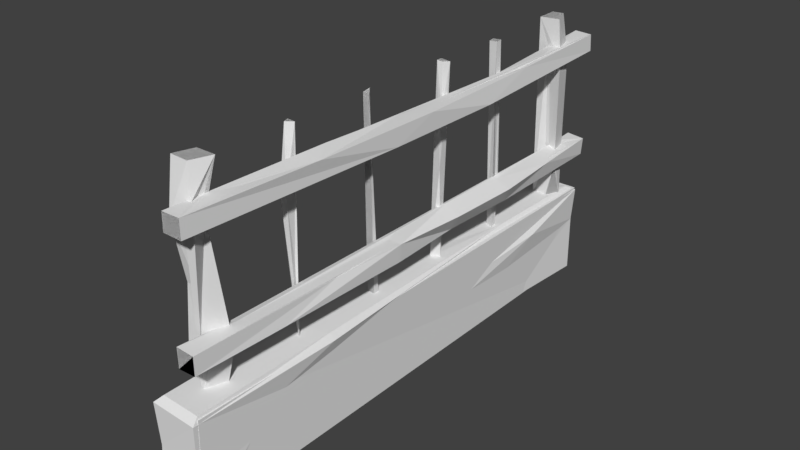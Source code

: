 # Source: fence.blend  (saved by Blender 2.79.0; exported with 4.5.12 LTS)
import bpy
from mathutils import Matrix  # noqa: F401  (used for matrix-valued properties, if any)

bpy.ops.wm.read_factory_settings(use_empty=True)
scene = bpy.context.scene
scene.name = 'Scene'

# ---- collections
col_collection_1 = bpy.data.collections.new('Collection 1'); scene.collection.children.link(col_collection_1)

# ---- world
world_world = bpy.data.worlds.new('World'); scene.world = world_world
world_world.color = (0.05088, 0.05088, 0.05088)
world_world.use_sun_shadow = False
world_world.sun_shadow_jitter_overblur = 0.0
world_world.cycles.sampling_method = 'MANUAL'
world_world.light_settings.ao_factor = 0.9149

# ---- meshes
me_cube_000 = bpy.data.meshes.new('Cube.000')
me_cube_000.from_pydata([(-2.703, 29.81, -0.3358), (2.538, -29.53, -0.5855), (-2.546, -29.7, -0.4287), (2.34, 28.16, -0.3289), (-3.936, 12.28, -0.1056), (-2.0, -29.7, 9.339), (-2.688, 29.36, 10.43), (2.861, 29.74, 10.26), (2.58, -29.32, 9.759)], [], [(6, 7, 0), (6, 0, 4), (5, 4, 2), (8, 1, 3), (1, 5, 2), (8, 5, 1), (0, 7, 3), (5, 6, 4), (7, 8, 3), (7, 6, 8), (8, 6, 5)])
me_cube_000.use_remesh_preserve_volume = False
me_cube_000.use_remesh_preserve_attributes = False
me_cube_000.use_mirror_vertex_groups = False
me_cube_000.update()
me_plane_000 = bpy.data.meshes.new('Plane.000')
me_plane_000.from_pydata([(0.9081, -29.48, 29.07), (1.042, 30.5, 27.08), (2.986, -29.49, 27.11), (2.986, -29.49, 29.11), (2.986, 30.5, 29.11), (0.8503, -29.49, 27.16), (0.99, 30.49, 29.2), (3.089, 30.49, 27.22), (0.9306, -29.47, 16.57), (0.8994, 30.49, 14.57), (2.985, -29.49, 14.48), (2.985, -29.49, 16.48), (2.883, 30.5, 14.43), (3.029, 30.51, 16.43), (0.9821, -29.49, 14.41), (0.9699, 30.48, 16.64), (-0.1355, 25.19, 9.845), (1.585, 24.96, 9.927), (-0.377, 27.23, 9.878), (2.321, 27.05, 9.94), (1.515, 14.46, 9.884), (0.6859, 14.74, 9.857), (1.488, 15.14, 9.885), (0.4995, 4.695, 10.02), (1.377, 5.416, 9.93), (0.2645, -4.991, 9.853), (1.08, -4.945, 9.849), (1.048, -4.23, 9.954), (0.7979, -15.29, 9.884), (0.07057, -14.76, 9.873), (-0.04427, -26.34, 9.844), (-0.2077, -24.89, 9.86), (0.7421, -24.2, 9.842), (0.1978, 26.63, 32.12), (2.495, 24.34, 32.19), (1.615, 26.56, 32.2), (0.581, 14.72, 32.02), (0.6466, 5.942, 32.16), (1.269, 5.231, 32.14), (0.5124, -4.55, 32.03), (-0.09151, -14.57, 31.9), (0.3061, -15.39, 32.0), (0.9167, -14.71, 31.93), (-0.575, -24.29, 32.28), (-1.145, -26.49, 32.33), (0.8634, -26.51, 32.28), (1.553, -24.23, 32.24), (1.043, -5.259, 31.75), (0.7264, 5.16, 32.21), (1.622, 14.65, 32.11), (0.3064, -5.249, 31.78), (1.632, 6.073, 32.01), (0.6196, 5.601, 9.957), (0.2763, -4.097, 9.888), (1.665, 13.87, 32.08), (0.6904, 13.96, 31.99), (0.1128, 24.27, 32.05), (1.161, -25.47, 27.21), (1.018, -25.44, 27.26), (0.9325, -27.51, 27.21), (1.956, -27.34, 27.14), (0.9926, -24.27, 16.32), (0.9728, -25.93, 16.4), (1.015, -25.79, 14.7), (1.228, -24.99, 29.18), (1.202, -25.35, 29.18), (1.067, -25.8, 28.81), (1.076, -27.12, 29.13), (1.149, -26.1, 29.16), (1.856, -24.12, 14.38), (1.212, -24.1, 14.24), (1.157, -25.4, 14.28), (1.313, -24.99, 29.17), (1.741, -24.34, 16.5), (1.572, -27.05, 29.09), (0.9351, 27.52, 14.74), (0.9568, 25.73, 14.84), (1.472, 14.88, 15.28), (1.553, 14.31, 15.44), (1.51, 14.33, 15.3), (1.247, 27.59, 16.72), (1.438, 25.6, 16.78), (2.389, 25.44, 16.48), (1.551, 14.31, 15.28), (2.055, 27.35, 14.51), (2.419, 25.5, 14.5), (1.135, 26.79, 29.06), (1.228, 24.43, 28.97), (1.638, 13.98, 28.57), (1.64, 13.96, 28.51), (1.639, 13.96, 28.57), (1.274, 26.98, 26.98), (1.43, 24.63, 26.92), (2.329, 26.8, 27.05), (2.933, 24.37, 27.05), (1.641, 13.96, 28.57), (1.938, 27.48, 16.52), (2.075, 26.69, 29.13), (2.801, 24.33, 29.07)], [], [(11, 8, 14, 10), (3, 2, 7, 4), (24, 51, 38), (60, 59, 67, 74, 45, 44, 30), (38, 51, 37, 48), (61, 73, 62, 8, 11, 13, 15, 80, 96, 82, 81), (6, 4, 7, 1), (82, 94, 92, 87, 98, 34, 56, 16, 17, 85, 76, 81), (45, 46, 43, 44), (53, 27, 26, 25), (18, 19, 17, 16), (97, 35, 34, 98), (52, 37, 51, 24), (0, 67, 59, 5), (86, 97, 98, 87, 88, 95, 90, 64, 72, 65, 68, 74, 67, 0, 3, 4, 6), (23, 48, 37, 52), (2, 3, 0, 5), (47, 39, 50), (21, 36, 49, 22), (15, 13, 12, 9), (54, 49, 36, 55), (86, 6, 1, 91), (75, 80, 15, 9), (42, 41, 28), (66, 65, 72, 46, 45, 74, 68), (22, 49, 54, 95, 88, 89, 78, 77, 83, 20), (25, 26, 47, 50), (24, 38, 48, 23), (41, 40, 29, 28), (96, 93, 94, 82), (19, 84, 85, 17), (30, 44, 43, 31), (32, 69, 71, 63, 62, 73, 57, 60, 30), (40, 42, 28, 29), (21, 22, 20), (23, 52, 24), (31, 32, 30), (41, 42, 40), (25, 50, 39, 53), (39, 47, 26, 27, 53), (55, 36, 21), (64, 90, 89, 88, 87, 92, 58), (33, 35, 97, 86, 91, 93, 96, 80, 75, 84, 19, 18), (61, 81, 76, 77, 78, 79, 70), (12, 13, 11, 10), (18, 16, 56, 33), (14, 8, 62, 63, 71), (9, 12, 10, 14, 71, 69, 70, 79, 83, 77, 76, 85, 84, 75), (20, 83, 79, 78, 89, 90, 95, 54, 55, 21), (59, 60, 57, 58, 92, 94, 93, 91, 1, 7, 2, 5), (64, 58, 57, 73, 61, 70, 69, 32, 31, 43, 46, 72), (65, 66, 68), (56, 34, 35, 33)])
me_plane_000.use_remesh_preserve_volume = False
me_plane_000.use_remesh_preserve_attributes = False
me_plane_000.use_mirror_vertex_groups = False
me_plane_000.update()
me_plane_001 = bpy.data.meshes.new('Plane.001')
me_plane_001.from_pydata([(0.9081, -29.48, 29.07), (1.042, 30.5, 27.08), (2.986, -29.49, 27.11), (2.986, -29.49, 29.11), (2.986, 30.5, 29.11), (2.164, 13.5, 26.62), (2.145, 3.831, 27.03), (1.563, -12.35, 27.57), (0.8503, -29.49, 27.16), (2.127, -12.35, 29.51), (2.207, -2.715, 29.16), (1.659, 13.46, 28.55), (0.99, 30.49, 29.2), (4.031, -4.679, 27.13), (4.122, 9.716, 27.09), (3.089, 30.49, 27.22), (3.521, 16.65, 28.99), (4.144, 0.3469, 29.11), (3.891, -14.74, 29.19), (0.9306, -29.47, 16.57), (0.8994, 30.49, 14.57), (2.985, -29.49, 14.48), (2.985, -29.49, 16.48), (2.883, 30.5, 14.43), (3.029, 30.51, 16.43), (1.003, 21.87, 15.06), (1.651, 12.22, 15.36), (1.431, -3.78, 14.49), (1.714, -12.35, 13.87), (0.9821, -29.49, 14.41), (1.135, -12.35, 15.76), (1.582, -3.78, 16.49), (2.376, 4.79, 17.26), (2.609, 13.38, 17.12), (0.9699, 30.48, 16.64), (3.213, -19.36, 14.48), (3.44, -3.78, 14.48), (3.175, 4.788, 14.63), (3.371, 14.11, 14.53), (3.564, 21.97, 16.31), (4.363, 13.42, 16.38), (4.195, 4.801, 16.41), (3.594, -3.78, 16.48), (3.02, -12.39, 16.36), (-0.1355, 25.19, 9.845), (1.585, 24.96, 9.927), (-0.377, 27.23, 9.878), (2.321, 27.05, 9.94), (1.515, 14.46, 9.884), (0.6859, 14.74, 9.857), (1.488, 15.14, 9.885), (0.4995, 4.695, 10.02), (1.377, 5.416, 9.93), (0.2645, -4.991, 9.853), (1.08, -4.945, 9.849), (1.048, -4.23, 9.954), (0.7979, -15.29, 9.884), (0.07057, -14.76, 9.873), (-0.04427, -26.34, 9.844), (-0.2077, -24.89, 9.86), (0.7421, -24.2, 9.842), (0.1978, 26.63, 32.12), (2.495, 24.34, 32.19), (1.615, 26.56, 32.2), (0.581, 14.72, 32.02), (0.6466, 5.942, 32.16), (1.269, 5.231, 32.14), (0.5124, -4.55, 32.03), (-0.09151, -14.57, 31.9), (0.3061, -15.39, 32.0), (0.9167, -14.71, 31.93), (-0.575, -24.29, 32.28), (-1.145, -26.49, 32.33), (0.8634, -26.51, 32.28), (1.553, -24.23, 32.24), (0.2105, 27.73, 16.55), (1.043, -5.259, 31.75), (0.6535, -15.02, 16.02), (0.7516, -16.0, 25.33), (0.7264, 5.16, 32.21), (1.397, 15.45, 16.66), (1.622, 14.65, 32.11), (0.3064, -5.249, 31.78), (1.632, 6.073, 32.01), (0.6196, 5.601, 9.957), (0.5857, -26.63, 14.79), (0.7448, -26.53, 20.82), (0.2763, -4.097, 9.888), (2.159, 25.17, 21.01), (0.8513, -4.771, 21.73), (1.665, 13.87, 32.08), (0.7163, 14.57, 16.15), (0.6904, 13.96, 31.99), (0.01847, -16.04, 25.37), (1.866, -24.1, 14.19), (-1.028, -26.67, 14.76), (-0.6479, -26.46, 20.8), (-0.5141, -27.75, 27.28), (0.875, 15.52, 14.97), (1.619, 4.688, 20.92), (1.554, 4.916, 27.33), (0.4576, 25.87, 15.44), (0.1128, 24.27, 32.05), (-0.8723, -25.16, 27.22), (-0.67, -24.08, 15.56), (-0.008215, -15.21, 25.03), (1.767, 27.68, 19.47), (1.554, 4.916, 27.33), (1.131, -25.46, 27.22), (1.159, -25.47, 27.21), (1.161, -25.47, 27.21), (1.16, -25.47, 27.21), (1.018, -25.44, 27.26), (1.316, -25.85, 27.16), (1.108, -27.47, 27.16), (0.9325, -27.51, 27.21), (1.956, -27.34, 27.14), (0.9926, -24.27, 16.32), (1.03, -24.11, 14.83), (0.9728, -25.93, 16.4), (1.015, -25.79, 14.7), (1.56, -24.33, 16.5), (1.488, -24.91, 16.51), (1.474, -24.95, 16.51), (1.075, -25.11, 28.69), (1.031, -25.38, 27.6), (0.9959, -27.18, 28.87), (0.934, -27.52, 27.27), (1.228, -24.99, 29.18), (1.202, -25.35, 29.18), (1.067, -25.8, 28.81), (1.076, -27.12, 29.13), (1.149, -26.1, 29.16), (1.856, -24.12, 14.38), (1.616, -24.09, 14.33), (1.212, -24.1, 14.24), (1.835, -24.16, 14.38), (1.551, -24.72, 14.34), (1.157, -25.4, 14.28), (1.313, -24.99, 29.17), (1.395, -27.07, 29.09), (1.455, -26.78, 29.09), (1.1, -24.09, 14.61), (1.059, -25.69, 14.57), (1.741, -24.34, 16.5), (1.572, -27.05, 29.09), (1.357, 27.45, 14.56), (0.9351, 27.52, 14.74), (1.637, 25.6, 14.56), (0.9568, 25.73, 14.84), (0.981, 27.6, 16.11), (0.9882, 25.75, 15.77), (0.9711, 25.79, 15.28), (1.077, 27.6, 16.44), (1.149, 25.68, 16.31), (1.472, 14.88, 15.28), (1.553, 14.31, 15.44), (1.51, 14.33, 15.3), (1.247, 27.59, 16.72), (1.438, 25.6, 16.78), (2.133, 26.67, 16.49), (2.219, 26.31, 16.49), (1.882, 27.49, 16.53), (2.389, 25.44, 16.48), (1.551, 14.31, 15.28), (2.055, 27.35, 14.51), (2.465, 25.63, 14.5), (2.419, 25.5, 14.5), (1.135, 26.79, 29.06), (1.17, 26.96, 27.38), (1.228, 24.43, 28.97), (1.256, 24.58, 27.59), (1.638, 13.98, 28.57), (1.64, 13.96, 28.51), (1.639, 13.96, 28.57), (1.274, 26.98, 26.98), (1.43, 24.63, 26.92), (2.329, 26.8, 27.05), (2.34, 26.7, 27.05), (2.786, 24.93, 27.03), (2.757, 24.4, 27.01), (2.933, 24.37, 27.05), (1.536, 26.72, 29.12), (1.682, 26.71, 29.15), (2.12, 24.31, 29.11), (1.92, 24.31, 29.08), (1.641, 13.96, 28.57), (1.938, 27.48, 16.52), (2.075, 26.69, 29.13), (2.402, 25.87, 29.1), (2.801, 24.33, 29.07)], [], [(12, 15, 1), (13, 3, 2), (2, 0, 8), (0, 3, 18, 141, 145, 140), (4, 12, 183, 188, 189, 190, 184, 16), (16, 10, 17), (10, 18, 17), (15, 179, 178, 177, 175, 1), (14, 6, 5), (6, 13, 7), (7, 13, 113, 111, 110, 109, 108, 112), (15, 16, 14), (17, 13, 14), (0, 126, 127, 115, 8), (7, 10, 6), (6, 11, 5), (11, 171, 176, 5), (25, 151, 152, 149), (34, 23, 20), (43, 21, 35), (22, 29, 21), (19, 22, 43, 121, 144, 122), (24, 34, 162, 187, 160, 39), (39, 33, 40), (33, 41, 40), (32, 42, 41), (31, 43, 42), (20, 146, 147), (38, 26, 157, 164, 155, 25), (37, 27, 26), (36, 28, 27), (28, 35, 29, 138, 137, 136, 133, 134, 135), (23, 39, 38), (38, 41, 37), (37, 42, 36), (42, 35, 36), (29, 120, 143, 138), (30, 27, 28), (31, 26, 27), (26, 154, 151, 25, 155, 156, 157), (12, 4, 15), (13, 18, 3), (2, 3, 0), (8, 114, 116, 113, 13, 2), (16, 184, 185, 170, 172, 186, 174, 11), (16, 11, 10), (10, 9, 18), (9, 128, 139, 129, 132, 141, 18), (15, 14, 5, 180, 181, 179), (6, 14, 13), (4, 16, 15), (16, 17, 14), (13, 17, 18), (0, 131, 126), (7, 9, 10), (6, 10, 11), (11, 174, 173, 172, 170, 171), (34, 24, 23), (43, 22, 21), (22, 19, 29), (29, 35, 21), (39, 160, 161, 163, 159, 33), (33, 32, 41), (32, 31, 42), (31, 30, 43), (43, 30, 117, 121), (20, 23, 38, 148, 167, 166, 165, 146), (26, 38, 37), (37, 36, 27), (36, 35, 28), (23, 24, 39), (39, 40, 38), (38, 40, 41), (37, 41, 42), (42, 43, 35), (29, 19, 119, 120), (30, 31, 27), (31, 32, 26), (32, 33, 26), (26, 33, 159, 154), (46, 45, 44), (87, 54, 53), (102, 63, 61), (90, 64, 92), (66, 65, 79), (76, 67, 82), (73, 71, 72), (49, 91, 98), (57, 77, 56), (48, 91, 49), (59, 95, 104), (58, 85, 95), (50, 98, 80), (60, 85, 58), (46, 101, 75), (60, 104, 142, 135, 134, 94), (45, 101, 44), (47, 166, 167, 45), (56, 93, 57), (47, 75, 106, 187, 162, 158, 153, 150, 147, 146, 165), (85, 96, 95), (86, 97, 96), (97, 73, 72), (80, 64, 81), (101, 61, 75), (51, 65, 84), (88, 102, 101), (99, 79, 51), (106, 61, 182, 168, 169, 175, 177), (61, 63, 188, 183, 182), (52, 65, 83), (98, 92, 64), (87, 53, 89), (89, 82, 67), (96, 103, 104), (103, 72, 71), (80, 90, 186, 172, 173, 156, 155, 164, 48), (89, 76, 54), (85, 143, 120, 119, 123, 86), (86, 111, 113, 116), (87, 89, 55), (104, 109, 110, 144, 121, 117, 118, 142), (93, 105, 57), (93, 68, 105), (106, 88, 163, 161), (88, 178, 179, 181), (99, 83, 100), (100, 83, 66), (56, 77, 78), (70, 69, 78), (77, 105, 70), (90, 92, 91), (53, 76, 82), (46, 47, 45), (49, 50, 48), (51, 84, 52), (87, 55, 54), (59, 60, 58), (102, 62, 63), (90, 81, 64), (66, 83, 65), (69, 70, 68), (73, 74, 71), (59, 58, 95), (50, 80, 48), (50, 49, 98), (60, 94, 137, 138, 143, 85), (46, 44, 101), (60, 59, 104), (45, 167, 148, 149, 152, 101), (51, 52, 99), (47, 165, 166), (47, 46, 75), (85, 86, 96), (86, 116, 114, 115, 127, 97), (97, 127, 126, 131, 140, 145, 73), (80, 98, 64), (101, 102, 61), (51, 79, 65), (88, 181, 180, 176, 171, 170, 185, 102), (102, 185, 184, 190, 62), (99, 107, 79), (79, 107, 66), (56, 78, 93), (93, 78, 69), (106, 75, 61), (84, 65, 52), (98, 91, 92), (89, 53, 82), (95, 96, 104), (96, 97, 103), (103, 97, 72), (80, 81, 90), (55, 89, 54), (89, 67, 76), (86, 123, 122, 144, 110, 111), (104, 103, 108, 109), (93, 69, 68), (88, 106, 177, 178), (99, 52, 83), (78, 77, 70), (57, 105, 77), (70, 105, 68), (48, 164, 157, 156, 173, 174, 186, 90, 91), (53, 54, 76), (161, 160, 187, 106), (190, 189, 62), (139, 128, 124, 125, 71, 74), (189, 188, 63, 62), (136, 137, 94), (176, 180, 5), (149, 148, 38, 25), (134, 133, 94), (133, 136, 94), (118, 117, 30), (147, 150, 34, 20), (175, 169, 1), (153, 158, 34), (122, 123, 119, 19), (135, 142, 118, 30, 28), (125, 112, 108, 103, 71), (168, 182, 183, 12), (115, 114, 8), (145, 141, 132, 130, 73), (124, 128, 9, 7), (129, 130, 132), (130, 129, 139, 74, 73), (112, 125, 124, 7), (158, 162, 34), (152, 151, 154, 159, 163, 88, 101), (150, 153, 34), (140, 131, 0), (169, 168, 12, 1)])
me_plane_001.use_remesh_preserve_volume = False
me_plane_001.use_remesh_preserve_attributes = False
me_plane_001.use_mirror_vertex_groups = False
me_plane_001.update()
me_cube_008 = bpy.data.meshes.new('Cube.008')
me_cube_008.from_pydata([(-2.615, -29.81, -0.46), (2.721, -29.55, -0.6464), (2.811, 29.5, -0.4308), (-2.341, -29.73, 5.02), (-2.639, 29.98, 6.458), (-2.703, 29.81, -0.3358), (2.699, 29.65, 6.072), (2.537, -29.88, 3.828), (-3.858, 12.87, 0.01291), (-3.43, 3.677, -0.382), (-3.586, -4.249, -0.3897), (-2.761, -18.7, -0.3494), (2.321, -19.74, -0.3838), (2.03, -6.673, -0.3721), (2.277, 4.273, -0.3766), (2.19, 16.81, -0.2428), (2.171, 13.59, 2.994), (1.848, -2.834, 1.986), (3.11, 20.57, 7.609), (2.156, 6.113, 6.211), (2.265, -2.398, 6.24), (1.694, -12.26, 5.969), (2.43, -20.1, 7.115), (-3.28, -15.34, 2.42), (-3.903, 12.24, 2.214), (-2.965, 21.42, -0.1847), (-2.059, -13.68, 5.07), (-2.988, 16.61, 7.356), (-2.763, -12.58, 7.453), (-3.595, -4.375, 5.112), (-4.235, 6.709, 6.102), (-2.631, -29.89, 9.59), (-1.963, -29.2, 10.26), (-1.81, 28.75, 10.34), (-2.488, 30.1, 9.586), (2.252, 28.59, 10.68), (2.897, 29.87, 9.974), (-1.591, -14.25, 10.74), (-2.374, -14.04, 10.14), (-2.435, -1.719, 10.52), (-3.178, -2.236, 9.87), (-2.526, 20.94, 10.18), (-1.839, 20.64, 10.81), (2.011, 15.5, 10.53), (2.326, 1.146, 9.667), (2.46, -12.94, 10.4), (3.106, -12.86, 9.826), (2.384, -29.19, 10.05), (2.56, -29.9, 9.332)], [], [(36, 18, 6), (7, 0, 1), (22, 7, 1), (4, 6, 5), (27, 5, 25), (28, 29, 26), (3, 23, 0), (26, 9, 23), (29, 24, 9), (30, 25, 24), (23, 10, 11), (24, 8, 9), (24, 25, 8), (18, 17, 16), (20, 12, 17), (21, 1, 12), (6, 15, 2), (16, 14, 15), (17, 13, 14), (38, 40, 29), (38, 29, 28), (43, 39, 37), (36, 19, 18), (36, 44, 19), (44, 21, 20), (46, 48, 22), (22, 48, 7), (35, 33, 42), (40, 41, 27), (40, 27, 30), (41, 4, 27), (44, 46, 21), (34, 6, 4), (41, 34, 4), (31, 38, 28), (31, 28, 3), (7, 3, 0), (48, 3, 7), (5, 6, 2), (27, 4, 5), (3, 28, 26), (3, 26, 23), (26, 29, 9), (29, 30, 24), (30, 27, 25), (0, 23, 11), (23, 9, 10), (6, 18, 16), (18, 19, 17), (19, 20, 17), (20, 21, 12), (21, 22, 1), (6, 16, 15), (16, 17, 14), (17, 12, 13), (34, 36, 6), (40, 30, 29), (43, 37, 45), (35, 42, 43), (44, 20, 19), (46, 22, 21), (47, 37, 32), (45, 37, 47), (43, 42, 39), (42, 33, 34, 41), (33, 35, 36, 34), (32, 37, 38, 31), (37, 39, 40, 38), (39, 42, 41, 40), (35, 43, 44, 36), (43, 45, 46, 44), (45, 47, 48, 46), (31, 48, 47, 32), (48, 31, 3)])
me_cube_008.use_remesh_preserve_volume = False
me_cube_008.use_remesh_preserve_attributes = False
me_cube_008.use_mirror_vertex_groups = False
me_cube_008.update()

# ---- objects
ob_fund1 = bpy.data.objects.new('fund1', me_cube_000)
ob_staket1 = bpy.data.objects.new('staket1', me_plane_000)
ob_staket = bpy.data.objects.new('staket', me_plane_001)
ob_fund = bpy.data.objects.new('fund', me_cube_008)

# ---- transforms, parenting, visibility, modifiers, constraints
ob_fund1.location = (0.0, 0.0, 0.0)
ob_fund1.lineart.crease_threshold = 0.0
ob_staket1.location = (0.0, 0.0, 0.0)
ob_staket1.lineart.crease_threshold = 0.0
ob_staket.location = (0.0, 0.0, 0.0)
ob_staket.lineart.crease_threshold = 0.0
ob_fund.location = (0.0, 0.0, 0.0)
ob_fund.lineart.crease_threshold = 0.0

# ---- collection membership
col_collection_1.objects.link(ob_fund1)
col_collection_1.objects.link(ob_staket1)
col_collection_1.objects.link(ob_staket)
col_collection_1.objects.link(ob_fund)

# ---- scene / render settings (as saved in the file)
scene.frame_start = 1; scene.frame_end = 250; scene.frame_set(0)
scene.render.engine = 'BLENDER_EEVEE_NEXT'
scene.render.resolution_percentage = 50
scene.render.fps = 25
scene.render.dither_intensity = 0.0
scene.cycles.use_denoising = False
scene.cycles.samples = 128
scene.cycles.sampling_pattern = 'TABULATED_SOBOL'
scene.cycles.use_adaptive_sampling = False
scene.cycles.use_light_tree = False
scene.cycles.blur_glossy = 0.0
scene.cycles.sample_clamp_indirect = 0.0
scene.view_settings.view_transform = 'Standard'
bpy.context.view_layer.update()

# ---- added for rendering (the .blend has no active camera and no usable light): camera, sun
cam_auto = bpy.data.cameras.new('AutoCamera')
cam_auto.lens = 50.0
cam_auto.sensor_width = 36.0
cam_auto.clip_end = 1126.21
ob_auto_camera = bpy.data.objects.new('AutoCamera', cam_auto)
scene.collection.objects.link(ob_auto_camera)
ob_auto_camera.location = (64.2355, -76.7027, 67.1774)
ob_auto_camera.rotation_euler = (1.09748, -7.21219e-08, 0.694738)
scene.camera = ob_auto_camera
light_auto_sun = bpy.data.lights.new('AutoSun', 'SUN')
light_auto_sun.energy = 3.0
light_auto_sun.angle = 0.0523599
ob_auto_sun = bpy.data.objects.new('AutoSun', light_auto_sun)
scene.collection.objects.link(ob_auto_sun)
ob_auto_sun.rotation_euler = (0.872665, 0.174533, 0.523599)
bpy.context.view_layer.update()
